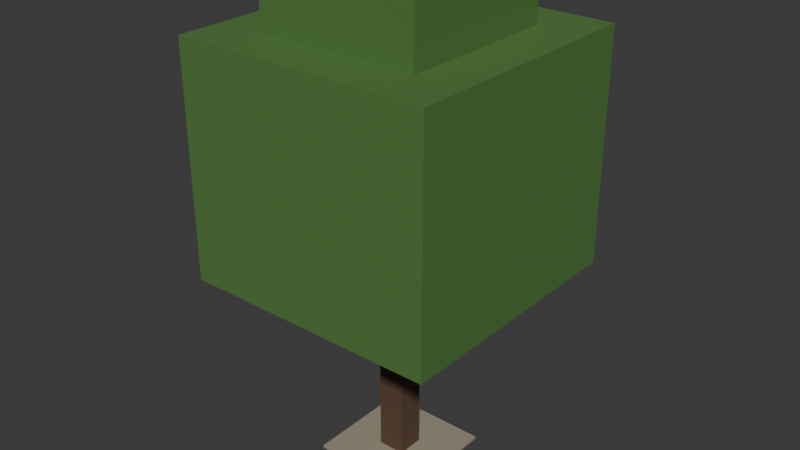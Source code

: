 # Source: square-tree.blend  (saved by Blender 5.2.44; exported with 4.5.12 LTS)
import bpy
from mathutils import Matrix  # noqa: F401  (used for matrix-valued properties, if any)

bpy.ops.wm.read_factory_settings(use_empty=True)
scene = bpy.context.scene
scene.name = 'Scene'

# ---- collections
col_collection = bpy.data.collections.new('Collection'); scene.collection.children.link(col_collection)

# ---- materials (node trees are filled in below, after node groups)
mat_joint = bpy.data.materials.new('joint')
mat_joint.diffuse_color = (0.3325, 0.2918, 0.2122, 1.0)
mat_trunk = bpy.data.materials.new('trunk')
mat_trunk.diffuse_color = (0.1022, 0.05781, 0.0319, 1.0)
mat_leaf = bpy.data.materials.new('leaf')
mat_leaf.diffuse_color = (0.07819, 0.1946, 0.04231, 1.0)

# ---- material node trees
mat_joint.use_nodes = True; mat_joint.node_tree.nodes.clear()
_N = mat_joint.node_tree.nodes; _L = mat_joint.node_tree.links
n0 = _N.new('ShaderNodeBsdfPrincipled'); n0.name = 'Principled BSDF'; n0.location = (-200, 100)
n0.inputs[0].default_value = (0.3325, 0.2918, 0.2122, 1.0)
n0.inputs[2].default_value = 0.85
n0.inputs[10].default_value = 0.005
n1 = _N.new('ShaderNodeOutputMaterial'); n1.name = 'Material Output'; n1.location = (200, 100)
_L.new(n0.outputs[0], n1.inputs[0])
n1.is_active_output = True
mat_trunk.use_nodes = True; mat_trunk.node_tree.nodes.clear()
_N = mat_trunk.node_tree.nodes; _L = mat_trunk.node_tree.links
n0 = _N.new('ShaderNodeBsdfPrincipled'); n0.name = 'Principled BSDF'; n0.location = (-200, 100)
n0.inputs[0].default_value = (0.1022, 0.05781, 0.0319, 1.0)
n0.inputs[2].default_value = 0.85
n0.inputs[10].default_value = 0.005
n1 = _N.new('ShaderNodeOutputMaterial'); n1.name = 'Material Output'; n1.location = (200, 100)
_L.new(n0.outputs[0], n1.inputs[0])
n1.is_active_output = True
mat_leaf.use_nodes = True; mat_leaf.node_tree.nodes.clear()
_N = mat_leaf.node_tree.nodes; _L = mat_leaf.node_tree.links
n0 = _N.new('ShaderNodeBsdfPrincipled'); n0.name = 'Principled BSDF'; n0.location = (-200, 100)
n0.inputs[0].default_value = (0.07819, 0.1946, 0.04231, 1.0)
n0.inputs[2].default_value = 0.85
n0.inputs[10].default_value = 0.005
n1 = _N.new('ShaderNodeOutputMaterial'); n1.name = 'Material Output'; n1.location = (200, 100)
_L.new(n0.outputs[0], n1.inputs[0])
n1.is_active_output = True

# ---- world
world_world = bpy.data.worlds.new('World'); scene.world = world_world
world_world.use_nodes = True; world_world.node_tree.nodes.clear()
_N = world_world.node_tree.nodes; _L = world_world.node_tree.links
n0 = _N.new('ShaderNodeOutputWorld'); n0.name = 'World Output'; n0.location = (200, 100)
n1 = _N.new('ShaderNodeBackground'); n1.name = 'Background'; n1.location = (-200, 100)
n1.inputs[0].default_value = (0.05088, 0.05088, 0.05088, 1.0)
_L.new(n1.outputs[0], n0.inputs[0])
n0.is_active_output = True
world_world.color = (0.05088, 0.05088, 0.05088)
world_world.sun_shadow_jitter_overblur = 0.0

# ---- meshes
me_pit = bpy.data.meshes.new('pit')
me_pit.from_pydata([(-0.8, -0.8, 0.06), (0.8, -0.8, 0.06), (0.8, 0.8, 0.06), (-0.8, 0.8, 0.06), (-0.8, -0.8, 0.1), (0.8, -0.8, 0.1), (0.8, 0.8, 0.1), (-0.8, 0.8, 0.1), (-0.2, -0.2, 0.0), (0.2, -0.2, 0.0), (0.2, 0.2, 0.0), (-0.2, 0.2, 0.0), (-0.2, -0.2, 3.2), (0.2, -0.2, 3.2), (0.2, 0.2, 3.2), (-0.2, 0.2, 3.2), (-1.9, -1.9, 3.0), (1.9, -1.9, 3.0), (1.9, 1.9, 3.0), (-1.9, 1.9, 3.0), (-1.9, -1.9, 6.4), (1.9, -1.9, 6.4), (1.9, 1.9, 6.4), (-1.9, 1.9, 6.4), (-1.2, -1.2, 6.4), (1.2, -1.2, 6.4), (1.2, 1.2, 6.4), (-1.2, 1.2, 6.4), (-1.2, -1.2, 7.4), (1.2, -1.2, 7.4), (1.2, 1.2, 7.4), (-1.2, 1.2, 7.4)], [], [(0, 3, 2, 1), (4, 5, 6, 7), (0, 1, 5, 4), (1, 2, 6, 5), (2, 3, 7, 6), (3, 0, 4, 7), (8, 11, 10, 9), (12, 13, 14, 15), (8, 9, 13, 12), (9, 10, 14, 13), (10, 11, 15, 14), (11, 8, 12, 15), (16, 19, 18, 17), (20, 21, 22, 23), (16, 17, 21, 20), (17, 18, 22, 21), (18, 19, 23, 22), (19, 16, 20, 23), (24, 27, 26, 25), (28, 29, 30, 31), (24, 25, 29, 28), (25, 26, 30, 29), (26, 27, 31, 30), (27, 24, 28, 31)])
me_pit.polygons.foreach_set('material_index', [0, 0, 0, 0, 0, 0, 1, 1, 1, 1, 1, 1, 2, 2, 2, 2, 2, 2, 2, 2, 2, 2, 2, 2])
me_pit.materials.append(mat_joint)
me_pit.materials.append(mat_trunk)
me_pit.materials.append(mat_leaf)
me_pit.update()

# ---- objects
ob_square_tree = bpy.data.objects.new('square-tree', me_pit)

# ---- transforms, parenting, visibility, modifiers, constraints
ob_square_tree.location = (0.0, 0.0, 0.0)

# ---- collection membership
col_collection.objects.link(ob_square_tree)

# ---- scene / render settings (as saved in the file)
scene.frame_start = 1; scene.frame_end = 250; scene.frame_set(1)
scene.render.engine = 'BLENDER_EEVEE_NEXT'
scene.render.bake_bias = 0.0
scene.render.bake_samples = 0
scene.render.compositor_device = 'GPU'
scene.eevee.use_volume_custom_range = False
scene.eevee.fast_gi_thickness_near = 0.1
scene.eevee.fast_gi_thickness_far = 0.0
scene.eevee.ray_tracing_options.screen_trace_thickness = 0.1
bpy.context.view_layer.update()

# ---- added for rendering (the .blend has no active camera and no usable light): camera, sun
cam_auto = bpy.data.cameras.new('AutoCamera')
cam_auto.lens = 50.0
cam_auto.sensor_width = 36.0
cam_auto.clip_end = 1000.0
ob_auto_camera = bpy.data.objects.new('AutoCamera', cam_auto)
scene.collection.objects.link(ob_auto_camera)
ob_auto_camera.location = (8.46163, -10.154, 10.4693)
ob_auto_camera.rotation_euler = (1.09748, -7.21219e-08, 0.694738)
scene.camera = ob_auto_camera
light_auto_sun = bpy.data.lights.new('AutoSun', 'SUN')
light_auto_sun.energy = 3.0
light_auto_sun.angle = 0.0523599
ob_auto_sun = bpy.data.objects.new('AutoSun', light_auto_sun)
scene.collection.objects.link(ob_auto_sun)
ob_auto_sun.rotation_euler = (0.872665, 0.174533, 0.523599)
bpy.context.view_layer.update()
